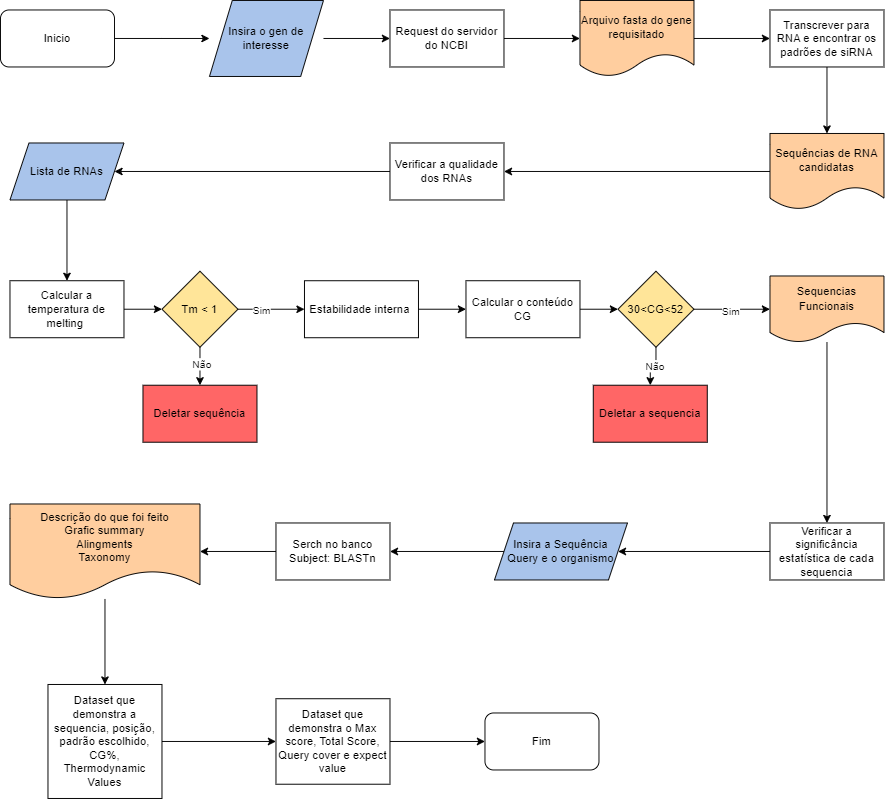

The diagram above was exported from draw.io. Its source (the exported page's mxGraphModel, read from the mxfile embedded in the PNG):
<mxGraphModel dx="2427" dy="683" grid="1" gridSize="10" guides="1" tooltips="1" connect="1" arrows="1" fold="1" page="1" pageScale="1" pageWidth="827" pageHeight="1169" math="0" shadow="0">
  <root>
    <mxCell id="0" />
    <mxCell id="1" parent="0" />
    <mxCell id="1fH5bwIeyf94QX7RI6q0-4" value="" style="edgeStyle=orthogonalEdgeStyle;rounded=0;orthogonalLoop=1;jettySize=auto;html=1;" parent="1" source="1fH5bwIeyf94QX7RI6q0-2" target="1fH5bwIeyf94QX7RI6q0-3" edge="1">
      <mxGeometry relative="1" as="geometry">
        <mxPoint x="160" y="100" as="sourcePoint" />
        <Array as="points" />
      </mxGeometry>
    </mxCell>
    <mxCell id="1fH5bwIeyf94QX7RI6q0-6" value="" style="edgeStyle=orthogonalEdgeStyle;rounded=0;orthogonalLoop=1;jettySize=auto;html=1;exitX=1;exitY=0.5;exitDx=0;exitDy=0;" parent="1" source="1fH5bwIeyf94QX7RI6q0-5" edge="1">
      <mxGeometry relative="1" as="geometry">
        <mxPoint x="10" y="160" as="targetPoint" />
      </mxGeometry>
    </mxCell>
    <mxCell id="1fH5bwIeyf94QX7RI6q0-2" value="Insira o gen de interesse" style="shape=parallelogram;whiteSpace=wrap;html=1;boundedLbl=1;fillColor=#A9C4EB;" parent="1" vertex="1">
      <mxGeometry x="10" y="120" width="120" height="80" as="geometry" />
    </mxCell>
    <mxCell id="1fH5bwIeyf94QX7RI6q0-10" value="" style="edgeStyle=orthogonalEdgeStyle;rounded=0;orthogonalLoop=1;jettySize=auto;html=1;" parent="1" source="1fH5bwIeyf94QX7RI6q0-3" target="1fH5bwIeyf94QX7RI6q0-9" edge="1">
      <mxGeometry relative="1" as="geometry" />
    </mxCell>
    <mxCell id="1fH5bwIeyf94QX7RI6q0-3" value="Request do servidor do NCBI" style="whiteSpace=wrap;html=1;" parent="1" vertex="1">
      <mxGeometry x="200" y="130" width="120" height="60" as="geometry" />
    </mxCell>
    <mxCell id="1fH5bwIeyf94QX7RI6q0-5" value="Inicio" style="rounded=1;whiteSpace=wrap;html=1;" parent="1" vertex="1">
      <mxGeometry x="-210" y="130" width="120" height="60" as="geometry" />
    </mxCell>
    <mxCell id="1fH5bwIeyf94QX7RI6q0-13" value="" style="edgeStyle=orthogonalEdgeStyle;rounded=0;orthogonalLoop=1;jettySize=auto;html=1;" parent="1" source="1fH5bwIeyf94QX7RI6q0-9" target="1fH5bwIeyf94QX7RI6q0-12" edge="1">
      <mxGeometry relative="1" as="geometry" />
    </mxCell>
    <mxCell id="1fH5bwIeyf94QX7RI6q0-9" value="Arquivo fasta do gene requisitado" style="shape=document;whiteSpace=wrap;html=1;boundedLbl=1;fillColor=#FFCE9F;" parent="1" vertex="1">
      <mxGeometry x="400" y="120" width="120" height="80" as="geometry" />
    </mxCell>
    <mxCell id="1lmQSKXJJTzafuEx69Lh-2" value="" style="edgeStyle=orthogonalEdgeStyle;rounded=0;orthogonalLoop=1;jettySize=auto;html=1;" parent="1" source="1fH5bwIeyf94QX7RI6q0-12" target="1lmQSKXJJTzafuEx69Lh-1" edge="1">
      <mxGeometry relative="1" as="geometry" />
    </mxCell>
    <mxCell id="1fH5bwIeyf94QX7RI6q0-12" value="Transcrever para RNA e encontrar os padrões de siRNA" style="whiteSpace=wrap;html=1;" parent="1" vertex="1">
      <mxGeometry x="600" y="130" width="120" height="60" as="geometry" />
    </mxCell>
    <mxCell id="1fH5bwIeyf94QX7RI6q0-17" value="" style="edgeStyle=orthogonalEdgeStyle;rounded=0;orthogonalLoop=1;jettySize=auto;html=1;" parent="1" source="1fH5bwIeyf94QX7RI6q0-14" target="1fH5bwIeyf94QX7RI6q0-16" edge="1">
      <mxGeometry relative="1" as="geometry" />
    </mxCell>
    <mxCell id="1fH5bwIeyf94QX7RI6q0-14" value="Calcular o conteúdo CG" style="whiteSpace=wrap;html=1;" parent="1" vertex="1">
      <mxGeometry x="280" y="415" width="120" height="60" as="geometry" />
    </mxCell>
    <mxCell id="1fH5bwIeyf94QX7RI6q0-19" value="" style="edgeStyle=orthogonalEdgeStyle;rounded=0;orthogonalLoop=1;jettySize=auto;html=1;exitX=0.5;exitY=1;exitDx=0;exitDy=0;" parent="1" source="1lmQSKXJJTzafuEx69Lh-5" target="1fH5bwIeyf94QX7RI6q0-18" edge="1">
      <mxGeometry relative="1" as="geometry" />
    </mxCell>
    <mxCell id="1fH5bwIeyf94QX7RI6q0-21" value="" style="edgeStyle=orthogonalEdgeStyle;rounded=0;orthogonalLoop=1;jettySize=auto;html=1;" parent="1" source="1fH5bwIeyf94QX7RI6q0-16" target="1fH5bwIeyf94QX7RI6q0-20" edge="1">
      <mxGeometry relative="1" as="geometry" />
    </mxCell>
    <mxCell id="1fH5bwIeyf94QX7RI6q0-32" value="Não" style="edgeLabel;html=1;align=center;verticalAlign=middle;resizable=0;points=[];" parent="1fH5bwIeyf94QX7RI6q0-21" connectable="0" vertex="1">
      <mxGeometry x="-0.0667" y="-1" relative="1" as="geometry">
        <mxPoint as="offset" />
      </mxGeometry>
    </mxCell>
    <mxCell id="1lmQSKXJJTzafuEx69Lh-16" value="" style="edgeStyle=orthogonalEdgeStyle;rounded=0;orthogonalLoop=1;jettySize=auto;html=1;" parent="1" source="1fH5bwIeyf94QX7RI6q0-16" target="1fH5bwIeyf94QX7RI6q0-34" edge="1">
      <mxGeometry relative="1" as="geometry" />
    </mxCell>
    <mxCell id="1lmQSKXJJTzafuEx69Lh-20" value="Sim" style="edgeLabel;html=1;align=center;verticalAlign=middle;resizable=0;points=[];" parent="1lmQSKXJJTzafuEx69Lh-16" connectable="0" vertex="1">
      <mxGeometry x="-0.0188" y="-2" relative="1" as="geometry">
        <mxPoint as="offset" />
      </mxGeometry>
    </mxCell>
    <mxCell id="1fH5bwIeyf94QX7RI6q0-16" value="30&amp;lt;CG&amp;lt;52" style="rhombus;whiteSpace=wrap;html=1;fillColor=#FFE599;" parent="1" vertex="1">
      <mxGeometry x="440" y="405" width="80" height="80" as="geometry" />
    </mxCell>
    <mxCell id="1fH5bwIeyf94QX7RI6q0-23" value="" style="edgeStyle=orthogonalEdgeStyle;rounded=0;orthogonalLoop=1;jettySize=auto;html=1;" parent="1" source="1fH5bwIeyf94QX7RI6q0-18" target="1fH5bwIeyf94QX7RI6q0-22" edge="1">
      <mxGeometry relative="1" as="geometry" />
    </mxCell>
    <mxCell id="1fH5bwIeyf94QX7RI6q0-18" value="Calcular a temperatura de melting&amp;nbsp;" style="whiteSpace=wrap;html=1;" parent="1" vertex="1">
      <mxGeometry x="-200" y="415" width="120" height="60" as="geometry" />
    </mxCell>
    <mxCell id="1fH5bwIeyf94QX7RI6q0-20" value="Deletar a sequencia" style="whiteSpace=wrap;html=1;fillColor=#FF6666;" parent="1" vertex="1">
      <mxGeometry x="414" y="525" width="120" height="60" as="geometry" />
    </mxCell>
    <mxCell id="1lmQSKXJJTzafuEx69Lh-8" style="edgeStyle=orthogonalEdgeStyle;rounded=0;orthogonalLoop=1;jettySize=auto;html=1;exitX=1;exitY=0.5;exitDx=0;exitDy=0;entryX=0;entryY=0.5;entryDx=0;entryDy=0;" parent="1" source="1fH5bwIeyf94QX7RI6q0-22" target="1lmQSKXJJTzafuEx69Lh-13" edge="1">
      <mxGeometry relative="1" as="geometry">
        <mxPoint x="100" y="445" as="targetPoint" />
      </mxGeometry>
    </mxCell>
    <mxCell id="1lmQSKXJJTzafuEx69Lh-18" value="Sim" style="edgeLabel;html=1;align=center;verticalAlign=middle;resizable=0;points=[];" parent="1lmQSKXJJTzafuEx69Lh-8" connectable="0" vertex="1">
      <mxGeometry x="-0.2875" relative="1" as="geometry">
        <mxPoint as="offset" />
      </mxGeometry>
    </mxCell>
    <mxCell id="1lmQSKXJJTzafuEx69Lh-9" value="" style="edgeStyle=orthogonalEdgeStyle;rounded=0;orthogonalLoop=1;jettySize=auto;html=1;" parent="1" source="1fH5bwIeyf94QX7RI6q0-22" target="1fH5bwIeyf94QX7RI6q0-26" edge="1">
      <mxGeometry relative="1" as="geometry" />
    </mxCell>
    <mxCell id="1lmQSKXJJTzafuEx69Lh-10" value="Não" style="edgeLabel;html=1;align=center;verticalAlign=middle;resizable=0;points=[];" parent="1lmQSKXJJTzafuEx69Lh-9" connectable="0" vertex="1">
      <mxGeometry x="-0.15" y="1" relative="1" as="geometry">
        <mxPoint as="offset" />
      </mxGeometry>
    </mxCell>
    <mxCell id="1fH5bwIeyf94QX7RI6q0-22" value="Tm &amp;lt; 1" style="rhombus;whiteSpace=wrap;html=1;fillColor=#FFE599;" parent="1" vertex="1">
      <mxGeometry x="-40" y="405" width="80" height="80" as="geometry" />
    </mxCell>
    <mxCell id="1fH5bwIeyf94QX7RI6q0-26" value="Deletar sequência" style="whiteSpace=wrap;html=1;fillColor=#FF6666;" parent="1" vertex="1">
      <mxGeometry x="-60" y="525" width="120" height="60" as="geometry" />
    </mxCell>
    <mxCell id="1lmQSKXJJTzafuEx69Lh-17" value="" style="edgeStyle=orthogonalEdgeStyle;rounded=0;orthogonalLoop=1;jettySize=auto;html=1;" parent="1" source="1fH5bwIeyf94QX7RI6q0-34" target="1fH5bwIeyf94QX7RI6q0-38" edge="1">
      <mxGeometry relative="1" as="geometry" />
    </mxCell>
    <mxCell id="1fH5bwIeyf94QX7RI6q0-34" value="Sequencias Funcionais" style="shape=document;whiteSpace=wrap;html=1;boundedLbl=1;fillColor=#FFCE9F;" parent="1" vertex="1">
      <mxGeometry x="600" y="410" width="120" height="70" as="geometry" />
    </mxCell>
    <mxCell id="1fH5bwIeyf94QX7RI6q0-52" value="" style="edgeStyle=orthogonalEdgeStyle;rounded=0;orthogonalLoop=1;jettySize=auto;html=1;" parent="1" source="1fH5bwIeyf94QX7RI6q0-35" target="1fH5bwIeyf94QX7RI6q0-51" edge="1">
      <mxGeometry relative="1" as="geometry" />
    </mxCell>
    <mxCell id="1fH5bwIeyf94QX7RI6q0-35" value="Dataset que demonstra a sequencia, posição, padrão escolhido, CG%, Thermodynamic Values" style="whiteSpace=wrap;html=1;" parent="1" vertex="1">
      <mxGeometry x="-160" y="840" width="120" height="120" as="geometry" />
    </mxCell>
    <mxCell id="1fH5bwIeyf94QX7RI6q0-41" value="" style="edgeStyle=orthogonalEdgeStyle;rounded=0;orthogonalLoop=1;jettySize=auto;html=1;" parent="1" source="1fH5bwIeyf94QX7RI6q0-38" target="1fH5bwIeyf94QX7RI6q0-40" edge="1">
      <mxGeometry relative="1" as="geometry" />
    </mxCell>
    <mxCell id="1fH5bwIeyf94QX7RI6q0-38" value="Verificar a significância estatística de cada sequencia" style="whiteSpace=wrap;html=1;" parent="1" vertex="1">
      <mxGeometry x="600" y="670" width="120" height="60" as="geometry" />
    </mxCell>
    <mxCell id="1fH5bwIeyf94QX7RI6q0-43" value="" style="edgeStyle=orthogonalEdgeStyle;rounded=0;orthogonalLoop=1;jettySize=auto;html=1;" parent="1" source="1fH5bwIeyf94QX7RI6q0-40" target="1fH5bwIeyf94QX7RI6q0-42" edge="1">
      <mxGeometry relative="1" as="geometry" />
    </mxCell>
    <mxCell id="1fH5bwIeyf94QX7RI6q0-40" value="Insira a Sequência&lt;br&gt;&amp;nbsp;Query e o organismo&amp;nbsp;" style="shape=parallelogram;perimeter=parallelogramPerimeter;whiteSpace=wrap;html=1;fixedSize=1;fillColor=#A9C4EB;" parent="1" vertex="1">
      <mxGeometry x="310" y="670" width="140" height="60" as="geometry" />
    </mxCell>
    <mxCell id="1fH5bwIeyf94QX7RI6q0-49" value="" style="edgeStyle=orthogonalEdgeStyle;rounded=0;orthogonalLoop=1;jettySize=auto;html=1;" parent="1" source="1fH5bwIeyf94QX7RI6q0-42" target="1fH5bwIeyf94QX7RI6q0-48" edge="1">
      <mxGeometry relative="1" as="geometry" />
    </mxCell>
    <mxCell id="1fH5bwIeyf94QX7RI6q0-42" value="Serch no banco Subject: BLASTn" style="whiteSpace=wrap;html=1;" parent="1" vertex="1">
      <mxGeometry x="80" y="670" width="120" height="60" as="geometry" />
    </mxCell>
    <mxCell id="1fH5bwIeyf94QX7RI6q0-50" value="" style="edgeStyle=orthogonalEdgeStyle;rounded=0;orthogonalLoop=1;jettySize=auto;html=1;" parent="1" source="1fH5bwIeyf94QX7RI6q0-48" target="1fH5bwIeyf94QX7RI6q0-35" edge="1">
      <mxGeometry relative="1" as="geometry" />
    </mxCell>
    <mxCell id="1fH5bwIeyf94QX7RI6q0-48" value="Descrição do que foi feito&lt;br&gt;Grafic summary&lt;br&gt;Alingments&lt;br&gt;Taxonomy" style="shape=document;whiteSpace=wrap;html=1;boundedLbl=1;fillColor=#FFCE9F;" parent="1" vertex="1">
      <mxGeometry x="-200" y="650" width="200" height="100" as="geometry" />
    </mxCell>
    <mxCell id="1fH5bwIeyf94QX7RI6q0-54" value="" style="edgeStyle=orthogonalEdgeStyle;rounded=0;orthogonalLoop=1;jettySize=auto;html=1;" parent="1" source="1fH5bwIeyf94QX7RI6q0-51" target="1fH5bwIeyf94QX7RI6q0-53" edge="1">
      <mxGeometry relative="1" as="geometry" />
    </mxCell>
    <mxCell id="1fH5bwIeyf94QX7RI6q0-51" value="Dataset que demonstra o Max score, Total Score, Query cover e expect value" style="whiteSpace=wrap;html=1;" parent="1" vertex="1">
      <mxGeometry x="80" y="855" width="120" height="90" as="geometry" />
    </mxCell>
    <mxCell id="1fH5bwIeyf94QX7RI6q0-53" value="Fim" style="rounded=1;whiteSpace=wrap;html=1;" parent="1" vertex="1">
      <mxGeometry x="300" y="870" width="120" height="60" as="geometry" />
    </mxCell>
    <mxCell id="1lmQSKXJJTzafuEx69Lh-4" value="" style="edgeStyle=orthogonalEdgeStyle;rounded=0;orthogonalLoop=1;jettySize=auto;html=1;" parent="1" source="1lmQSKXJJTzafuEx69Lh-1" target="1lmQSKXJJTzafuEx69Lh-3" edge="1">
      <mxGeometry relative="1" as="geometry" />
    </mxCell>
    <mxCell id="1lmQSKXJJTzafuEx69Lh-1" value="Sequências de RNA candidatas" style="shape=document;whiteSpace=wrap;html=1;boundedLbl=1;fillColor=#FFCE9F;" parent="1" vertex="1">
      <mxGeometry x="600" y="260" width="120" height="80" as="geometry" />
    </mxCell>
    <mxCell id="1lmQSKXJJTzafuEx69Lh-6" value="" style="edgeStyle=orthogonalEdgeStyle;rounded=0;orthogonalLoop=1;jettySize=auto;html=1;" parent="1" source="1lmQSKXJJTzafuEx69Lh-3" target="1lmQSKXJJTzafuEx69Lh-5" edge="1">
      <mxGeometry relative="1" as="geometry" />
    </mxCell>
    <mxCell id="1lmQSKXJJTzafuEx69Lh-3" value="Verificar a qualidade dos RNAs" style="whiteSpace=wrap;html=1;" parent="1" vertex="1">
      <mxGeometry x="200" y="270" width="120" height="60" as="geometry" />
    </mxCell>
    <mxCell id="1lmQSKXJJTzafuEx69Lh-5" value="Lista de RNAs" style="shape=parallelogram;perimeter=parallelogramPerimeter;whiteSpace=wrap;html=1;fixedSize=1;fillColor=#A9C4EB;" parent="1" vertex="1">
      <mxGeometry x="-200" y="270" width="120" height="60" as="geometry" />
    </mxCell>
    <mxCell id="1lmQSKXJJTzafuEx69Lh-15" value="" style="edgeStyle=orthogonalEdgeStyle;rounded=0;orthogonalLoop=1;jettySize=auto;html=1;entryX=0;entryY=0.5;entryDx=0;entryDy=0;" parent="1" source="1lmQSKXJJTzafuEx69Lh-13" target="1fH5bwIeyf94QX7RI6q0-14" edge="1">
      <mxGeometry relative="1" as="geometry">
        <mxPoint x="240" y="445" as="targetPoint" />
      </mxGeometry>
    </mxCell>
    <mxCell id="1lmQSKXJJTzafuEx69Lh-13" value="Estabilidade interna&amp;nbsp;" style="rounded=0;whiteSpace=wrap;html=1;" parent="1" vertex="1">
      <mxGeometry x="110" y="415" width="120" height="60" as="geometry" />
    </mxCell>
  </root>
</mxGraphModel>